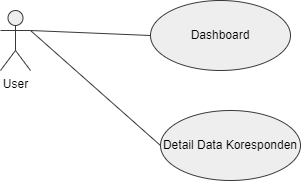

The diagram above was exported from draw.io. Its source (the exported page's mxGraphModel, read from the mxfile embedded in the PNG):
<mxGraphModel dx="1434" dy="784" grid="1" gridSize="10" guides="1" tooltips="1" connect="1" arrows="1" fold="1" page="1" pageScale="1" pageWidth="827" pageHeight="1169" math="0" shadow="0">
  <root>
    <mxCell id="0" />
    <mxCell id="1" parent="0" />
    <mxCell id="Jfa0PqMlpuP-aUJfokzR-6" value="" style="rounded=0;orthogonalLoop=1;jettySize=auto;html=1;endArrow=none;endFill=0;entryX=0;entryY=0.5;entryDx=0;entryDy=0;exitX=1;exitY=0.3333333333333333;exitDx=0;exitDy=0;exitPerimeter=0;fillColor=#eeeeee;strokeColor=#36393d;" parent="1" source="Jfa0PqMlpuP-aUJfokzR-1" target="Jfa0PqMlpuP-aUJfokzR-4" edge="1">
      <mxGeometry relative="1" as="geometry">
        <mxPoint x="344" y="320" as="targetPoint" />
      </mxGeometry>
    </mxCell>
    <mxCell id="Jfa0PqMlpuP-aUJfokzR-1" value="User" style="shape=umlActor;verticalLabelPosition=bottom;verticalAlign=top;html=1;fillColor=#eeeeee;strokeColor=#36393d;" parent="1" vertex="1">
      <mxGeometry x="220" y="290" width="30" height="60" as="geometry" />
    </mxCell>
    <mxCell id="Jfa0PqMlpuP-aUJfokzR-4" value="Dashboard" style="ellipse;whiteSpace=wrap;html=1;fillColor=#eeeeee;strokeColor=#36393d;" parent="1" vertex="1">
      <mxGeometry x="370" y="280" width="140" height="70" as="geometry" />
    </mxCell>
    <mxCell id="Jfa0PqMlpuP-aUJfokzR-5" value="Detail Data Koresponden" style="ellipse;whiteSpace=wrap;html=1;fillColor=#eeeeee;strokeColor=#36393d;" parent="1" vertex="1">
      <mxGeometry x="380" y="390" width="140" height="70" as="geometry" />
    </mxCell>
    <mxCell id="vnNE0adio87-1xaDBxCd-1" value="" style="rounded=0;orthogonalLoop=1;jettySize=auto;html=1;endArrow=none;endFill=0;entryX=0;entryY=0.5;entryDx=0;entryDy=0;exitX=1;exitY=0.3333333333333333;exitDx=0;exitDy=0;exitPerimeter=0;fillColor=#eeeeee;strokeColor=#36393d;" edge="1" parent="1" source="Jfa0PqMlpuP-aUJfokzR-1" target="Jfa0PqMlpuP-aUJfokzR-5">
      <mxGeometry relative="1" as="geometry">
        <mxPoint x="260" y="330" as="sourcePoint" />
        <mxPoint x="620" y="330" as="targetPoint" />
      </mxGeometry>
    </mxCell>
  </root>
</mxGraphModel>